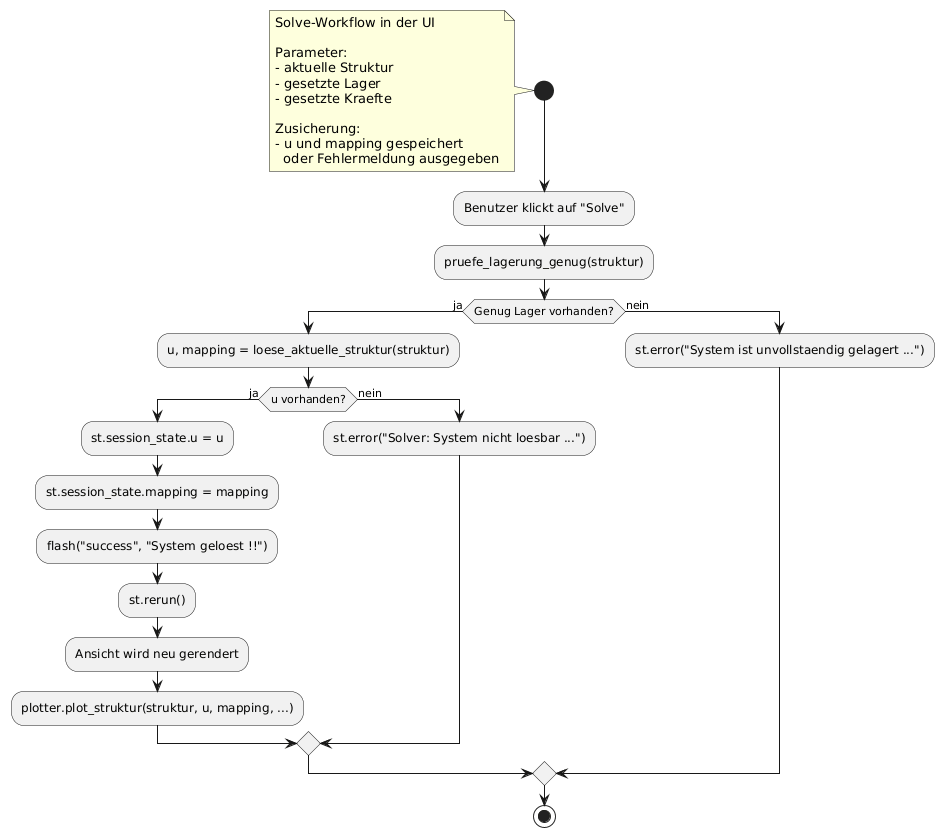

The diagram above was rendered by PlantUML. Its source (embedded in the PNG):
@startuml
start
note left
Solve-Workflow in der UI

Parameter:
- aktuelle Struktur
- gesetzte Lager
- gesetzte Kraefte

Zusicherung:
- u und mapping gespeichert
  oder Fehlermeldung ausgegeben
end note

:Benutzer klickt auf "Solve";
:pruefe_lagerung_genug(struktur);

if (Genug Lager vorhanden?) then (ja)
  :u, mapping = loese_aktuelle_struktur(struktur);

  if (u vorhanden?) then (ja)
    :st.session_state.u = u;
    :st.session_state.mapping = mapping;
    :flash("success", "System geloest !!");
    :st.rerun();
    :Ansicht wird neu gerendert;
    :plotter.plot_struktur(struktur, u, mapping, ...);
  else (nein)
    :st.error("Solver: System nicht loesbar ...");
  endif

else (nein)
  :st.error("System ist unvollstaendig gelagert ...");
endif

stop
@enduml